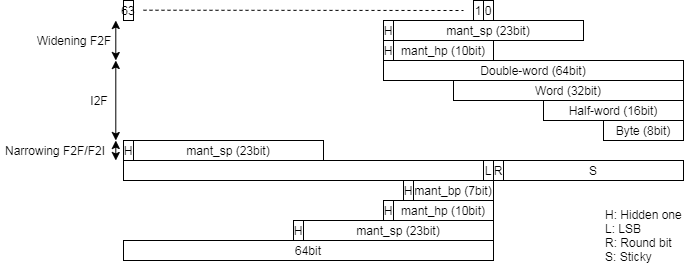

The diagram above was exported from draw.io. Its source (the exported page's mxGraphModel, read from the mxfile embedded in the PNG):
<mxGraphModel dx="1451" dy="-95" grid="1" gridSize="10" guides="1" tooltips="1" connect="1" arrows="1" fold="1" page="1" pageScale="1" pageWidth="827" pageHeight="1169" math="0" shadow="0">
  <root>
    <mxCell id="0" />
    <mxCell id="1" parent="0" />
    <mxCell id="2" value="mant_sp (23bit)" style="rounded=0;whiteSpace=wrap;html=1;" vertex="1" parent="1">
      <mxGeometry x="2950" y="1660" width="190" height="20" as="geometry" />
    </mxCell>
    <mxCell id="3" value="H" style="rounded=0;whiteSpace=wrap;html=1;" vertex="1" parent="1">
      <mxGeometry x="2940" y="1660" width="10" height="20" as="geometry" />
    </mxCell>
    <mxCell id="4" value="63" style="text;html=1;fillColor=none;align=center;verticalAlign=middle;whiteSpace=wrap;rounded=0;strokeColor=#000000;" vertex="1" parent="1">
      <mxGeometry x="2680" y="1640" width="10" height="20" as="geometry" />
    </mxCell>
    <mxCell id="5" value="" style="endArrow=none;dashed=1;html=1;" edge="1" parent="1">
      <mxGeometry x="2680" y="1640" width="50" height="50" as="geometry">
        <mxPoint x="2700" y="1649.71" as="sourcePoint" />
        <mxPoint x="3020" y="1650" as="targetPoint" />
      </mxGeometry>
    </mxCell>
    <mxCell id="6" value="0" style="text;html=1;fillColor=none;align=center;verticalAlign=middle;whiteSpace=wrap;rounded=0;strokeColor=#000000;" vertex="1" parent="1">
      <mxGeometry x="3040" y="1640" width="10" height="20" as="geometry" />
    </mxCell>
    <mxCell id="7" value="1" style="text;html=1;fillColor=none;align=center;verticalAlign=middle;whiteSpace=wrap;rounded=0;strokeColor=#000000;" vertex="1" parent="1">
      <mxGeometry x="3030" y="1640" width="10" height="20" as="geometry" />
    </mxCell>
    <mxCell id="8" value="L" style="text;html=1;fillColor=none;align=center;verticalAlign=middle;whiteSpace=wrap;rounded=0;strokeColor=#000000;" vertex="1" parent="1">
      <mxGeometry x="3040" y="1800" width="10" height="20" as="geometry" />
    </mxCell>
    <mxCell id="9" value="R" style="text;html=1;fillColor=none;align=center;verticalAlign=middle;whiteSpace=wrap;rounded=0;strokeColor=#000000;" vertex="1" parent="1">
      <mxGeometry x="3050" y="1800" width="10" height="20" as="geometry" />
    </mxCell>
    <mxCell id="10" value="S" style="text;html=1;fillColor=none;align=center;verticalAlign=middle;whiteSpace=wrap;rounded=0;strokeColor=#000000;" vertex="1" parent="1">
      <mxGeometry x="3060" y="1800" width="180" height="20" as="geometry" />
    </mxCell>
    <mxCell id="11" value="H: Hidden one&lt;br&gt;L: LSB&lt;br&gt;R: Round bit&lt;br&gt;S: Sticky" style="text;html=1;strokeColor=none;fillColor=none;align=left;verticalAlign=middle;whiteSpace=wrap;rounded=0;" vertex="1" parent="1">
      <mxGeometry x="3160" y="1850" width="80" height="50" as="geometry" />
    </mxCell>
    <mxCell id="12" value="mant_hp (10bit)" style="rounded=0;whiteSpace=wrap;html=1;" vertex="1" parent="1">
      <mxGeometry x="2950" y="1680" width="100" height="20" as="geometry" />
    </mxCell>
    <mxCell id="13" value="mant_sp (23bit)" style="rounded=0;whiteSpace=wrap;html=1;" vertex="1" parent="1">
      <mxGeometry x="2860" y="1860" width="190" height="20" as="geometry" />
    </mxCell>
    <mxCell id="14" value="H" style="rounded=0;whiteSpace=wrap;html=1;" vertex="1" parent="1">
      <mxGeometry x="2850" y="1860" width="10" height="20" as="geometry" />
    </mxCell>
    <mxCell id="15" value="mant_hp (10bit)" style="rounded=0;whiteSpace=wrap;html=1;" vertex="1" parent="1">
      <mxGeometry x="2950" y="1840" width="100" height="20" as="geometry" />
    </mxCell>
    <mxCell id="16" value="H" style="rounded=0;whiteSpace=wrap;html=1;" vertex="1" parent="1">
      <mxGeometry x="2940" y="1840" width="10" height="20" as="geometry" />
    </mxCell>
    <mxCell id="17" value="H" style="rounded=0;whiteSpace=wrap;html=1;" vertex="1" parent="1">
      <mxGeometry x="2940" y="1680" width="10" height="20" as="geometry" />
    </mxCell>
    <mxCell id="18" value="64bit" style="rounded=0;whiteSpace=wrap;html=1;" vertex="1" parent="1">
      <mxGeometry x="2680" y="1880" width="370" height="20" as="geometry" />
    </mxCell>
    <mxCell id="19" value="Double-word (64bit)" style="rounded=0;whiteSpace=wrap;html=1;" vertex="1" parent="1">
      <mxGeometry x="2940" y="1700" width="300" height="20" as="geometry" />
    </mxCell>
    <mxCell id="20" value="Word (32bit)" style="rounded=0;whiteSpace=wrap;html=1;" vertex="1" parent="1">
      <mxGeometry x="3010" y="1720" width="230" height="20" as="geometry" />
    </mxCell>
    <mxCell id="21" value="Half-word (16bit)" style="rounded=0;whiteSpace=wrap;html=1;" vertex="1" parent="1">
      <mxGeometry x="3100" y="1740" width="140" height="20" as="geometry" />
    </mxCell>
    <mxCell id="22" value="Byte (8bit)" style="rounded=0;whiteSpace=wrap;html=1;" vertex="1" parent="1">
      <mxGeometry x="3160" y="1760" width="80" height="20" as="geometry" />
    </mxCell>
    <mxCell id="23" value="" style="text;html=1;fillColor=none;align=center;verticalAlign=middle;whiteSpace=wrap;rounded=0;strokeColor=#000000;" vertex="1" parent="1">
      <mxGeometry x="2680" y="1800" width="360" height="20" as="geometry" />
    </mxCell>
    <mxCell id="24" value="mant_sp (23bit)" style="rounded=0;whiteSpace=wrap;html=1;" vertex="1" parent="1">
      <mxGeometry x="2690" y="1780" width="190" height="20" as="geometry" />
    </mxCell>
    <mxCell id="25" value="H" style="rounded=0;whiteSpace=wrap;html=1;" vertex="1" parent="1">
      <mxGeometry x="2680" y="1780" width="10" height="20" as="geometry" />
    </mxCell>
    <mxCell id="26" value="mant_bp (7bit)" style="rounded=0;whiteSpace=wrap;html=1;" vertex="1" parent="1">
      <mxGeometry x="2970" y="1820" width="80" height="20" as="geometry" />
    </mxCell>
    <mxCell id="27" value="H" style="rounded=0;whiteSpace=wrap;html=1;" vertex="1" parent="1">
      <mxGeometry x="2960" y="1820" width="10" height="20" as="geometry" />
    </mxCell>
    <mxCell id="28" value="" style="endArrow=classic;startArrow=classic;html=1;" edge="1" parent="1">
      <mxGeometry width="50" height="50" relative="1" as="geometry">
        <mxPoint x="2672.3" y="1800" as="sourcePoint" />
        <mxPoint x="2672.3" y="1780" as="targetPoint" />
      </mxGeometry>
    </mxCell>
    <mxCell id="29" value="" style="endArrow=classic;startArrow=classic;html=1;" edge="1" parent="1">
      <mxGeometry width="50" height="50" relative="1" as="geometry">
        <mxPoint x="2672.3" y="1780" as="sourcePoint" />
        <mxPoint x="2672.3" y="1700" as="targetPoint" />
      </mxGeometry>
    </mxCell>
    <mxCell id="30" value="I2F" style="text;html=1;strokeColor=none;fillColor=none;align=center;verticalAlign=middle;whiteSpace=wrap;rounded=0;" vertex="1" parent="1">
      <mxGeometry x="2641.02" y="1730" width="30" height="20" as="geometry" />
    </mxCell>
    <mxCell id="31" value="" style="endArrow=classic;startArrow=classic;html=1;" edge="1" parent="1">
      <mxGeometry width="50" height="50" relative="1" as="geometry">
        <mxPoint x="2672.3" y="1700" as="sourcePoint" />
        <mxPoint x="2672.3" y="1660" as="targetPoint" />
      </mxGeometry>
    </mxCell>
    <mxCell id="32" value="Widening F2F" style="text;html=1;strokeColor=none;fillColor=none;align=center;verticalAlign=middle;whiteSpace=wrap;rounded=0;" vertex="1" parent="1">
      <mxGeometry x="2591.02" y="1670" width="80" height="20" as="geometry" />
    </mxCell>
    <mxCell id="33" value="Narrowing F2F/F2I" style="text;html=1;strokeColor=none;fillColor=none;align=center;verticalAlign=middle;whiteSpace=wrap;rounded=0;" vertex="1" parent="1">
      <mxGeometry x="2557.3" y="1780" width="110" height="20" as="geometry" />
    </mxCell>
  </root>
</mxGraphModel>